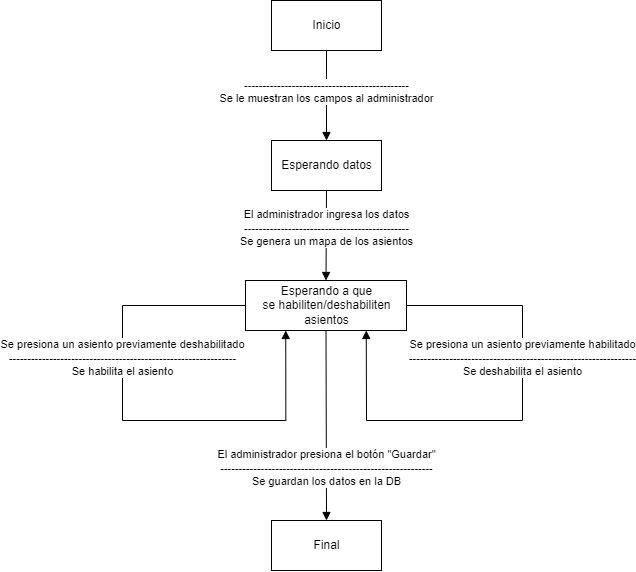

The diagram above was exported from draw.io. Its source (the exported page's mxGraphModel, read from the mxfile embedded in the PNG):
<mxGraphModel dx="1572" dy="663" grid="1" gridSize="10" guides="1" tooltips="1" connect="1" arrows="1" fold="1" page="1" pageScale="1" pageWidth="827" pageHeight="1169" math="0" shadow="0">
  <root>
    <mxCell id="0" />
    <mxCell id="1" parent="0" />
    <mxCell id="1sK3-ChyOQrqnGgg8b71-2" value="---------------------------------------------&lt;br&gt;Se le muestran los campos al administrador" style="html=1;verticalAlign=bottom;endArrow=block;rounded=0;entryX=0.5;entryY=0;entryDx=0;entryDy=0;" edge="1" parent="1" target="1sK3-ChyOQrqnGgg8b71-20">
      <mxGeometry x="0.2727" width="80" relative="1" as="geometry">
        <mxPoint x="414" y="120" as="sourcePoint" />
        <mxPoint x="413.5" y="219.9999999999999" as="targetPoint" />
        <mxPoint as="offset" />
      </mxGeometry>
    </mxCell>
    <mxCell id="1sK3-ChyOQrqnGgg8b71-6" value="Inicio" style="html=1;" vertex="1" parent="1">
      <mxGeometry x="359" y="70" width="110" height="50" as="geometry" />
    </mxCell>
    <mxCell id="1sK3-ChyOQrqnGgg8b71-20" value="Esperando datos" style="html=1;" vertex="1" parent="1">
      <mxGeometry x="359" y="210" width="110" height="50" as="geometry" />
    </mxCell>
    <mxCell id="1sK3-ChyOQrqnGgg8b71-21" value="El administrador ingresa los datos&lt;br&gt;---------------------------------------------&lt;br&gt;Se genera un mapa de los asientos" style="html=1;verticalAlign=bottom;endArrow=block;rounded=0;exitX=0.5;exitY=1;exitDx=0;exitDy=0;entryX=0.5;entryY=0;entryDx=0;entryDy=0;" edge="1" parent="1" source="1sK3-ChyOQrqnGgg8b71-20" target="1sK3-ChyOQrqnGgg8b71-22">
      <mxGeometry x="0.3333" width="80" relative="1" as="geometry">
        <mxPoint x="350" y="380" as="sourcePoint" />
        <mxPoint x="414" y="280" as="targetPoint" />
        <mxPoint as="offset" />
      </mxGeometry>
    </mxCell>
    <mxCell id="1sK3-ChyOQrqnGgg8b71-22" value="Esperando a que&lt;br&gt;se habiliten/deshabiliten&lt;br&gt;asientos" style="html=1;" vertex="1" parent="1">
      <mxGeometry x="333" y="350" width="161" height="50" as="geometry" />
    </mxCell>
    <mxCell id="1sK3-ChyOQrqnGgg8b71-24" value="Se presiona un asiento previamente deshabilitado&lt;br&gt;--------------------------------------------------------------&lt;br&gt;Se habilita el asiento" style="html=1;verticalAlign=bottom;endArrow=block;rounded=0;exitX=0;exitY=0.5;exitDx=0;exitDy=0;entryX=0.25;entryY=1;entryDx=0;entryDy=0;edgeStyle=orthogonalEdgeStyle;" edge="1" parent="1" source="1sK3-ChyOQrqnGgg8b71-22" target="1sK3-ChyOQrqnGgg8b71-22">
      <mxGeometry x="-0.194" width="80" relative="1" as="geometry">
        <mxPoint x="160" y="230" as="sourcePoint" />
        <mxPoint x="240" y="230" as="targetPoint" />
        <Array as="points">
          <mxPoint x="210" y="375" />
          <mxPoint x="210" y="490" />
          <mxPoint x="373" y="490" />
        </Array>
        <mxPoint as="offset" />
      </mxGeometry>
    </mxCell>
    <mxCell id="1sK3-ChyOQrqnGgg8b71-25" value="Se presiona un asiento previamente habilitado&lt;br&gt;--------------------------------------------------------------&lt;br&gt;Se deshabilita el asiento" style="html=1;verticalAlign=bottom;endArrow=block;rounded=0;exitX=1;exitY=0.5;exitDx=0;exitDy=0;entryX=0.75;entryY=1;entryDx=0;entryDy=0;" edge="1" parent="1" source="1sK3-ChyOQrqnGgg8b71-22" target="1sK3-ChyOQrqnGgg8b71-22">
      <mxGeometry x="-0.1992" width="80" relative="1" as="geometry">
        <mxPoint x="730" y="440" as="sourcePoint" />
        <mxPoint x="480" y="490" as="targetPoint" />
        <Array as="points">
          <mxPoint x="610" y="375" />
          <mxPoint x="610" y="490" />
          <mxPoint x="454" y="490" />
        </Array>
        <mxPoint as="offset" />
      </mxGeometry>
    </mxCell>
    <mxCell id="1sK3-ChyOQrqnGgg8b71-26" value="Final" style="html=1;" vertex="1" parent="1">
      <mxGeometry x="359" y="590" width="110" height="50" as="geometry" />
    </mxCell>
    <mxCell id="1sK3-ChyOQrqnGgg8b71-27" value="El administrador presiona el botón &quot;Guardar&quot;&lt;br&gt;----------------------------------------------------------&lt;br&gt;Se guardan los datos en la DB" style="html=1;verticalAlign=bottom;endArrow=block;rounded=0;exitX=0.5;exitY=1;exitDx=0;exitDy=0;entryX=0.5;entryY=0;entryDx=0;entryDy=0;" edge="1" parent="1" source="1sK3-ChyOQrqnGgg8b71-22" target="1sK3-ChyOQrqnGgg8b71-26">
      <mxGeometry x="0.6842" width="80" relative="1" as="geometry">
        <mxPoint x="220" y="590" as="sourcePoint" />
        <mxPoint x="300" y="590" as="targetPoint" />
        <mxPoint as="offset" />
      </mxGeometry>
    </mxCell>
  </root>
</mxGraphModel>